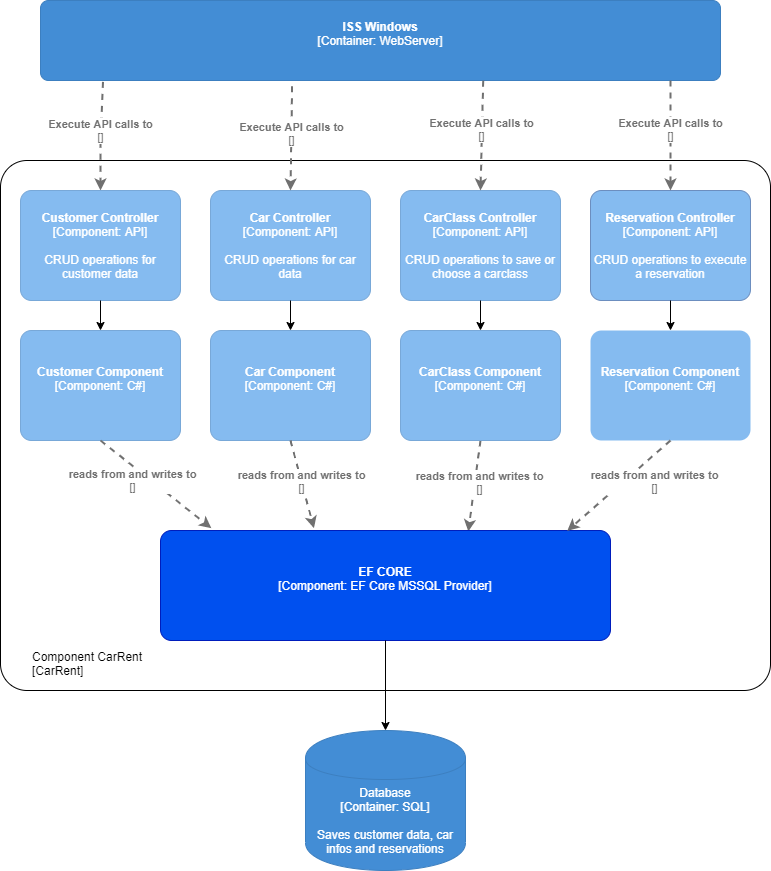

The diagram above was exported from draw.io. Its source (the exported page's mxGraphModel, read from the mxfile embedded in the PNG):
<mxGraphModel dx="1038" dy="547" grid="1" gridSize="10" guides="1" tooltips="1" connect="1" arrows="1" fold="1" page="1" pageScale="1" pageWidth="827" pageHeight="1169" math="0" shadow="0">
  <root>
    <mxCell id="0" />
    <mxCell id="1" parent="0" />
    <object placeholders="1" c4Name="Component CarRent" c4Type="ExecutionEnvironment" c4Application="CarRent" label="&lt;div style=&quot;&quot;&gt;%c4Name%&lt;/div&gt;&lt;div style=&quot;&quot;&gt;[%c4Application%]&lt;/div&gt;" id="xlUGnAavva0PGQG1NEAW-9">
      <mxCell style="rounded=1;whiteSpace=wrap;html=1;labelBackgroundColor=none;fillColor=#ffffff;fontColor=#000000;align=left;arcSize=5;strokeColor=#000000;verticalAlign=bottom;metaEdit=1;metaData={&quot;c4Type&quot;:{&quot;editable&quot;:false}};points=[[0.25,0,0],[0.5,0,0],[0.75,0,0],[1,0.25,0],[1,0.5,0],[1,0.75,0],[0.75,1,0],[0.5,1,0],[0.25,1,0],[0,0.75,0],[0,0.5,0],[0,0.25,0]];spacingTop=0;spacingLeft=30;spacingBottom=10;" parent="1" vertex="1">
        <mxGeometry y="200" width="770" height="530" as="geometry" />
      </mxCell>
    </object>
    <object placeholders="1" c4Name="ISS Windows" c4Type="Container" c4Technology="WebServer" c4Description="" label="&lt;b&gt;%c4Name%&lt;/b&gt;&lt;div&gt;[%c4Type%: %c4Technology%]&lt;/div&gt;&lt;br&gt;&lt;div&gt;%c4Description%&lt;/div&gt;" id="OJYAxBSo7Gqvu29sWxHO-1">
      <mxCell style="rounded=1;whiteSpace=wrap;html=1;labelBackgroundColor=none;fillColor=#438DD5;fontColor=#ffffff;align=center;arcSize=10;strokeColor=#3C7FC0;metaEdit=1;metaData={&quot;c4Type&quot;:{&quot;editable&quot;:false}};points=[[0.25,0,0],[0.5,0,0],[0.75,0,0],[1,0.25,0],[1,0.5,0],[1,0.75,0],[0.75,1,0],[0.5,1,0],[0.25,1,0],[0,0.75,0],[0,0.5,0],[0,0.25,0]];" parent="1" vertex="1">
        <mxGeometry x="40" y="40" width="680" height="80" as="geometry" />
      </mxCell>
    </object>
    <object placeholders="1" c4Type="Relationship" c4Technology="" c4Description="Execute API calls to" label="&lt;div style=&quot;text-align: left&quot;&gt;&lt;div style=&quot;text-align: center&quot;&gt;&lt;b&gt;%c4Description%&lt;/b&gt;&lt;/div&gt;&lt;div style=&quot;text-align: center&quot;&gt;[%c4Technology%]&lt;/div&gt;&lt;/div&gt;" id="OJYAxBSo7Gqvu29sWxHO-4">
      <mxCell style="edgeStyle=none;rounded=0;html=1;jettySize=auto;orthogonalLoop=1;strokeColor=#707070;strokeWidth=2;fontColor=#707070;jumpStyle=none;dashed=1;metaEdit=1;metaData={&quot;c4Type&quot;:{&quot;editable&quot;:false}};exitX=0.092;exitY=1.017;exitDx=0;exitDy=0;exitPerimeter=0;entryX=0.5;entryY=0;entryDx=0;entryDy=0;entryPerimeter=0;" parent="1" source="OJYAxBSo7Gqvu29sWxHO-1" target="lw6er2rt-ljdda4bjyzG-1" edge="1">
        <mxGeometry x="-0.1038" width="160" relative="1" as="geometry">
          <mxPoint x="330" y="600" as="sourcePoint" />
          <mxPoint x="117" y="210" as="targetPoint" />
          <Array as="points">
            <mxPoint x="100" y="180" />
          </Array>
          <mxPoint as="offset" />
        </mxGeometry>
      </mxCell>
    </object>
    <mxCell id="OJYAxBSo7Gqvu29sWxHO-6" style="edgeStyle=orthogonalEdgeStyle;rounded=0;orthogonalLoop=1;jettySize=auto;html=1;exitX=0.5;exitY=1;exitDx=0;exitDy=0;exitPerimeter=0;" parent="1" source="xlUGnAavva0PGQG1NEAW-9" target="xlUGnAavva0PGQG1NEAW-9" edge="1">
      <mxGeometry relative="1" as="geometry" />
    </mxCell>
    <object placeholders="1" c4Type="Database" c4Technology="SQL" c4Description="Saves customer data, car infos and reservations" label="%c4Type%&lt;div&gt;[Container:&amp;nbsp;%c4Technology%]&lt;/div&gt;&lt;br&gt;&lt;div&gt;%c4Description%&lt;/div&gt;" id="OJYAxBSo7Gqvu29sWxHO-7">
      <mxCell style="shape=cylinder;whiteSpace=wrap;html=1;boundedLbl=1;rounded=0;labelBackgroundColor=none;fillColor=#438DD5;fontSize=12;fontColor=#ffffff;align=center;strokeColor=#3C7FC0;metaEdit=1;points=[[0.5,0,0],[1,0.25,0],[1,0.5,0],[1,0.75,0],[0.5,1,0],[0,0.75,0],[0,0.5,0],[0,0.25,0]];metaData={&quot;c4Type&quot;:{&quot;editable&quot;:false}};" parent="1" vertex="1">
        <mxGeometry x="305" y="770" width="160" height="140" as="geometry" />
      </mxCell>
    </object>
    <object placeholders="1" c4Type="Relationship" c4Technology="" c4Description="reads from and writes to" label="&lt;div style=&quot;text-align: left&quot;&gt;&lt;div style=&quot;text-align: center&quot;&gt;&lt;b&gt;%c4Description%&lt;/b&gt;&lt;/div&gt;&lt;div style=&quot;text-align: center&quot;&gt;[%c4Technology%]&lt;/div&gt;&lt;/div&gt;" id="OJYAxBSo7Gqvu29sWxHO-8">
      <mxCell style="edgeStyle=none;rounded=0;html=1;jettySize=auto;orthogonalLoop=1;strokeColor=#707070;strokeWidth=2;fontColor=#707070;jumpStyle=none;dashed=1;metaEdit=1;metaData={&quot;c4Type&quot;:{&quot;editable&quot;:false}};entryX=0.684;entryY=0.009;entryDx=0;entryDy=0;entryPerimeter=0;exitX=0.5;exitY=1;exitDx=0;exitDy=0;exitPerimeter=0;" parent="1" source="lw6er2rt-ljdda4bjyzG-10" target="36Q3smTLZe-0XrtFnkPJ-6" edge="1">
        <mxGeometry x="-0.0744" y="5" width="160" relative="1" as="geometry">
          <mxPoint x="360" y="625.0000000000002" as="sourcePoint" />
          <mxPoint x="560" y="625" as="targetPoint" />
          <mxPoint as="offset" />
        </mxGeometry>
      </mxCell>
    </object>
    <object placeholders="1" c4Name="Customer Controller" c4Type="Component" c4Technology="API" c4Description="CRUD operations for customer data" label="&lt;b&gt;%c4Name%&lt;/b&gt;&lt;div&gt;[%c4Type%: %c4Technology%]&lt;/div&gt;&lt;br&gt;&lt;div&gt;%c4Description%&lt;/div&gt;" id="lw6er2rt-ljdda4bjyzG-1">
      <mxCell style="rounded=1;whiteSpace=wrap;html=1;labelBackgroundColor=none;fillColor=#85BBF0;fontColor=#ffffff;align=center;arcSize=10;strokeColor=#78A8D8;metaEdit=1;metaData={&quot;c4Type&quot;:{&quot;editable&quot;:false}};points=[[0.25,0,0],[0.5,0,0],[0.75,0,0],[1,0.25,0],[1,0.5,0],[1,0.75,0],[0.75,1,0],[0.5,1,0],[0.25,1,0],[0,0.75,0],[0,0.5,0],[0,0.25,0]];" parent="1" vertex="1">
        <mxGeometry x="20" y="230" width="160" height="110.00000000000001" as="geometry" />
      </mxCell>
    </object>
    <object placeholders="1" c4Name="Car Controller" c4Type="Component" c4Technology="API" c4Description="CRUD operations for car data" label="&lt;b&gt;%c4Name%&lt;/b&gt;&lt;div&gt;[%c4Type%: %c4Technology%]&lt;/div&gt;&lt;br&gt;&lt;div&gt;%c4Description%&lt;/div&gt;" id="lw6er2rt-ljdda4bjyzG-2">
      <mxCell style="rounded=1;whiteSpace=wrap;html=1;labelBackgroundColor=none;fillColor=#85BBF0;fontColor=#ffffff;align=center;arcSize=10;strokeColor=#78A8D8;metaEdit=1;metaData={&quot;c4Type&quot;:{&quot;editable&quot;:false}};points=[[0.25,0,0],[0.5,0,0],[0.75,0,0],[1,0.25,0],[1,0.5,0],[1,0.75,0],[0.75,1,0],[0.5,1,0],[0.25,1,0],[0,0.75,0],[0,0.5,0],[0,0.25,0]];" parent="1" vertex="1">
        <mxGeometry x="210" y="230" width="160" height="110.00000000000001" as="geometry" />
      </mxCell>
    </object>
    <object placeholders="1" c4Name="CarClass Controller" c4Type="Component" c4Technology="API" c4Description="CRUD operations to save or choose a carclass" label="&lt;b&gt;%c4Name%&lt;/b&gt;&lt;div&gt;[%c4Type%: %c4Technology%]&lt;/div&gt;&lt;br&gt;&lt;div&gt;%c4Description%&lt;/div&gt;" id="lw6er2rt-ljdda4bjyzG-3">
      <mxCell style="rounded=1;whiteSpace=wrap;html=1;labelBackgroundColor=none;fillColor=#85BBF0;fontColor=#ffffff;align=center;arcSize=10;strokeColor=#78A8D8;metaEdit=1;metaData={&quot;c4Type&quot;:{&quot;editable&quot;:false}};points=[[0.25,0,0],[0.5,0,0],[0.75,0,0],[1,0.25,0],[1,0.5,0],[1,0.75,0],[0.75,1,0],[0.5,1,0],[0.25,1,0],[0,0.75,0],[0,0.5,0],[0,0.25,0]];" parent="1" vertex="1">
        <mxGeometry x="400" y="230" width="160" height="110.00000000000001" as="geometry" />
      </mxCell>
    </object>
    <object placeholders="1" c4Name="Reservation Controller" c4Type="Component" c4Technology="API" c4Description="CRUD operations to execute a reservation" label="&lt;b&gt;%c4Name%&lt;/b&gt;&lt;div&gt;[%c4Type%: %c4Technology%]&lt;/div&gt;&lt;br&gt;&lt;div&gt;%c4Description%&lt;/div&gt;" id="lw6er2rt-ljdda4bjyzG-4">
      <mxCell style="rounded=1;whiteSpace=wrap;html=1;labelBackgroundColor=none;align=center;arcSize=10;strokeColor=#6c8ebf;metaEdit=1;metaData={&quot;c4Type&quot;:{&quot;editable&quot;:false}};points=[[0.25,0,0],[0.5,0,0],[0.75,0,0],[1,0.25,0],[1,0.5,0],[1,0.75,0],[0.75,1,0],[0.5,1,0],[0.25,1,0],[0,0.75,0],[0,0.5,0],[0,0.25,0]];fillColor=#85BBF0;fontColor=#FFFFFF;" parent="1" vertex="1">
        <mxGeometry x="590" y="230" width="160" height="110.00000000000001" as="geometry" />
      </mxCell>
    </object>
    <object placeholders="1" c4Type="Relationship" c4Technology="" c4Description="Execute API calls to" label="&lt;div style=&quot;text-align: left&quot;&gt;&lt;div style=&quot;text-align: center&quot;&gt;&lt;b&gt;%c4Description%&lt;/b&gt;&lt;/div&gt;&lt;div style=&quot;text-align: center&quot;&gt;[%c4Technology%]&lt;/div&gt;&lt;/div&gt;" id="lw6er2rt-ljdda4bjyzG-5">
      <mxCell style="edgeStyle=none;rounded=0;html=1;jettySize=auto;orthogonalLoop=1;strokeColor=#707070;strokeWidth=2;fontColor=#707070;jumpStyle=none;dashed=1;metaEdit=1;metaData={&quot;c4Type&quot;:{&quot;editable&quot;:false}};exitX=0.37;exitY=1.072;exitDx=0;exitDy=0;exitPerimeter=0;entryX=0.5;entryY=0;entryDx=0;entryDy=0;entryPerimeter=0;" parent="1" source="OJYAxBSo7Gqvu29sWxHO-1" target="lw6er2rt-ljdda4bjyzG-2" edge="1">
        <mxGeometry x="-0.1038" width="160" relative="1" as="geometry">
          <mxPoint x="112.55999999999995" y="131.3599999999999" as="sourcePoint" />
          <mxPoint x="110" y="240" as="targetPoint" />
          <Array as="points" />
          <mxPoint as="offset" />
        </mxGeometry>
      </mxCell>
    </object>
    <object placeholders="1" c4Type="Relationship" c4Technology="" c4Description="Execute API calls to" label="&lt;div style=&quot;text-align: left&quot;&gt;&lt;div style=&quot;text-align: center&quot;&gt;&lt;b&gt;%c4Description%&lt;/b&gt;&lt;/div&gt;&lt;div style=&quot;text-align: center&quot;&gt;[%c4Technology%]&lt;/div&gt;&lt;/div&gt;" id="lw6er2rt-ljdda4bjyzG-6">
      <mxCell style="edgeStyle=none;rounded=0;html=1;jettySize=auto;orthogonalLoop=1;strokeColor=#707070;strokeWidth=2;fontColor=#707070;jumpStyle=none;dashed=1;metaEdit=1;metaData={&quot;c4Type&quot;:{&quot;editable&quot;:false}};exitX=0.651;exitY=1.003;exitDx=0;exitDy=0;exitPerimeter=0;entryX=0.5;entryY=0;entryDx=0;entryDy=0;entryPerimeter=0;" parent="1" source="OJYAxBSo7Gqvu29sWxHO-1" target="lw6er2rt-ljdda4bjyzG-3" edge="1">
        <mxGeometry x="-0.1038" width="160" relative="1" as="geometry">
          <mxPoint x="122.55999999999995" y="141.3599999999999" as="sourcePoint" />
          <mxPoint x="120" y="250" as="targetPoint" />
          <Array as="points" />
          <mxPoint as="offset" />
        </mxGeometry>
      </mxCell>
    </object>
    <object placeholders="1" c4Type="Relationship" c4Technology="" c4Description="Execute API calls to" label="&lt;div style=&quot;text-align: left&quot;&gt;&lt;div style=&quot;text-align: center&quot;&gt;&lt;b&gt;%c4Description%&lt;/b&gt;&lt;/div&gt;&lt;div style=&quot;text-align: center&quot;&gt;[%c4Technology%]&lt;/div&gt;&lt;/div&gt;" id="lw6er2rt-ljdda4bjyzG-7">
      <mxCell style="edgeStyle=none;rounded=0;html=1;jettySize=auto;orthogonalLoop=1;strokeColor=#707070;strokeWidth=2;fontColor=#707070;jumpStyle=none;dashed=1;metaEdit=1;metaData={&quot;c4Type&quot;:{&quot;editable&quot;:false}};entryX=0.5;entryY=0;entryDx=0;entryDy=0;entryPerimeter=0;" parent="1" target="lw6er2rt-ljdda4bjyzG-4" edge="1">
        <mxGeometry x="-0.1038" width="160" relative="1" as="geometry">
          <mxPoint x="670" y="120" as="sourcePoint" />
          <mxPoint x="130" y="260" as="targetPoint" />
          <Array as="points" />
          <mxPoint as="offset" />
        </mxGeometry>
      </mxCell>
    </object>
    <object placeholders="1" c4Name="Customer Component" c4Type="Component" c4Technology="C#" c4Description="" label="&lt;b&gt;%c4Name%&lt;/b&gt;&lt;div&gt;[%c4Type%: %c4Technology%]&lt;/div&gt;&lt;br&gt;&lt;div&gt;%c4Description%&lt;/div&gt;" id="lw6er2rt-ljdda4bjyzG-8">
      <mxCell style="rounded=1;whiteSpace=wrap;html=1;labelBackgroundColor=none;fillColor=#85BBF0;fontColor=#ffffff;align=center;arcSize=10;strokeColor=#78A8D8;metaEdit=1;metaData={&quot;c4Type&quot;:{&quot;editable&quot;:false}};points=[[0.25,0,0],[0.5,0,0],[0.75,0,0],[1,0.25,0],[1,0.5,0],[1,0.75,0],[0.75,1,0],[0.5,1,0],[0.25,1,0],[0,0.75,0],[0,0.5,0],[0,0.25,0]];" parent="1" vertex="1">
        <mxGeometry x="20" y="370" width="160" height="110.00000000000001" as="geometry" />
      </mxCell>
    </object>
    <object placeholders="1" c4Name="Car Component" c4Type="Component" c4Technology="C#" c4Description="" label="&lt;b&gt;%c4Name%&lt;/b&gt;&lt;div&gt;[%c4Type%: %c4Technology%]&lt;/div&gt;&lt;br&gt;&lt;div&gt;%c4Description%&lt;/div&gt;" id="lw6er2rt-ljdda4bjyzG-9">
      <mxCell style="rounded=1;whiteSpace=wrap;html=1;labelBackgroundColor=none;fillColor=#85BBF0;fontColor=#ffffff;align=center;arcSize=10;strokeColor=#78A8D8;metaEdit=1;metaData={&quot;c4Type&quot;:{&quot;editable&quot;:false}};points=[[0.25,0,0],[0.5,0,0],[0.75,0,0],[1,0.25,0],[1,0.5,0],[1,0.75,0],[0.75,1,0],[0.5,1,0],[0.25,1,0],[0,0.75,0],[0,0.5,0],[0,0.25,0]];" parent="1" vertex="1">
        <mxGeometry x="210" y="370" width="160" height="110.00000000000001" as="geometry" />
      </mxCell>
    </object>
    <object placeholders="1" c4Name="CarClass Component" c4Type="Component" c4Technology="C#" c4Description="" label="&lt;b&gt;%c4Name%&lt;/b&gt;&lt;div&gt;[%c4Type%: %c4Technology%]&lt;/div&gt;&lt;br&gt;&lt;div&gt;%c4Description%&lt;/div&gt;" id="lw6er2rt-ljdda4bjyzG-10">
      <mxCell style="rounded=1;whiteSpace=wrap;html=1;labelBackgroundColor=none;fillColor=#85BBF0;fontColor=#ffffff;align=center;arcSize=10;strokeColor=#78A8D8;metaEdit=1;metaData={&quot;c4Type&quot;:{&quot;editable&quot;:false}};points=[[0.25,0,0],[0.5,0,0],[0.75,0,0],[1,0.25,0],[1,0.5,0],[1,0.75,0],[0.75,1,0],[0.5,1,0],[0.25,1,0],[0,0.75,0],[0,0.5,0],[0,0.25,0]];" parent="1" vertex="1">
        <mxGeometry x="400" y="370" width="160" height="110.00000000000001" as="geometry" />
      </mxCell>
    </object>
    <object placeholders="1" c4Name="Reservation Component" c4Type="Component" c4Technology="C#" c4Description="" label="&lt;b&gt;%c4Name%&lt;/b&gt;&lt;div&gt;[%c4Type%: %c4Technology%]&lt;/div&gt;&lt;br&gt;&lt;div&gt;%c4Description%&lt;/div&gt;" id="lw6er2rt-ljdda4bjyzG-11">
      <mxCell style="rounded=1;whiteSpace=wrap;html=1;labelBackgroundColor=none;align=center;arcSize=10;metaEdit=1;metaData={&quot;c4Type&quot;:{&quot;editable&quot;:false}};points=[[0.25,0,0],[0.5,0,0],[0.75,0,0],[1,0.25,0],[1,0.5,0],[1,0.75,0],[0.75,1,0],[0.5,1,0],[0.25,1,0],[0,0.75,0],[0,0.5,0],[0,0.25,0]];fillColor=#85BBF0;fontColor=#FFFFFF;strokeColor=none;" parent="1" vertex="1">
        <mxGeometry x="590" y="370" width="160" height="110.00000000000001" as="geometry" />
      </mxCell>
    </object>
    <object placeholders="1" c4Type="Relationship" c4Technology="" c4Description="reads from and writes to" label="&lt;div style=&quot;text-align: left&quot;&gt;&lt;div style=&quot;text-align: center&quot;&gt;&lt;b&gt;%c4Description%&lt;/b&gt;&lt;/div&gt;&lt;div style=&quot;text-align: center&quot;&gt;[%c4Technology%]&lt;/div&gt;&lt;/div&gt;" id="lw6er2rt-ljdda4bjyzG-12">
      <mxCell style="edgeStyle=none;rounded=0;html=1;jettySize=auto;orthogonalLoop=1;strokeColor=#707070;strokeWidth=2;fontColor=#707070;jumpStyle=none;dashed=1;metaEdit=1;metaData={&quot;c4Type&quot;:{&quot;editable&quot;:false}};entryX=0.341;entryY=-0.021;entryDx=0;entryDy=0;entryPerimeter=0;exitX=0.5;exitY=1;exitDx=0;exitDy=0;exitPerimeter=0;" parent="1" source="lw6er2rt-ljdda4bjyzG-9" target="36Q3smTLZe-0XrtFnkPJ-6" edge="1">
        <mxGeometry x="-0.0717" width="160" relative="1" as="geometry">
          <mxPoint x="489.9999999999998" y="520" as="sourcePoint" />
          <mxPoint x="273.52" y="706.8600000000001" as="targetPoint" />
          <mxPoint as="offset" />
        </mxGeometry>
      </mxCell>
    </object>
    <object placeholders="1" c4Type="Relationship" c4Technology="" c4Description="reads from and writes to" label="&lt;div style=&quot;text-align: left&quot;&gt;&lt;div style=&quot;text-align: center&quot;&gt;&lt;b&gt;%c4Description%&lt;/b&gt;&lt;/div&gt;&lt;div style=&quot;text-align: center&quot;&gt;[%c4Technology%]&lt;/div&gt;&lt;/div&gt;" id="lw6er2rt-ljdda4bjyzG-13">
      <mxCell style="edgeStyle=none;rounded=0;html=1;jettySize=auto;orthogonalLoop=1;strokeColor=#707070;strokeWidth=2;fontColor=#707070;jumpStyle=none;dashed=1;metaEdit=1;metaData={&quot;c4Type&quot;:{&quot;editable&quot;:false}};entryX=0.113;entryY=-0.021;entryDx=0;entryDy=0;entryPerimeter=0;exitX=0.5;exitY=1;exitDx=0;exitDy=0;exitPerimeter=0;" parent="1" source="lw6er2rt-ljdda4bjyzG-8" target="36Q3smTLZe-0XrtFnkPJ-6" edge="1">
        <mxGeometry x="-0.288" y="-11" width="160" relative="1" as="geometry">
          <mxPoint x="300" y="520" as="sourcePoint" />
          <mxPoint x="210" y="700.0000000000002" as="targetPoint" />
          <mxPoint as="offset" />
        </mxGeometry>
      </mxCell>
    </object>
    <mxCell id="36Q3smTLZe-0XrtFnkPJ-1" value="" style="endArrow=classic;html=1;fontColor=#FFFFFF;entryX=0.5;entryY=0;entryDx=0;entryDy=0;entryPerimeter=0;" parent="1" source="lw6er2rt-ljdda4bjyzG-1" target="lw6er2rt-ljdda4bjyzG-8" edge="1">
      <mxGeometry width="50" height="50" relative="1" as="geometry">
        <mxPoint x="100" y="390" as="sourcePoint" />
        <mxPoint x="100" y="410.71067811865476" as="targetPoint" />
      </mxGeometry>
    </mxCell>
    <mxCell id="36Q3smTLZe-0XrtFnkPJ-2" value="" style="endArrow=classic;html=1;fontColor=#FFFFFF;exitX=0.5;exitY=1;exitDx=0;exitDy=0;exitPerimeter=0;" parent="1" source="lw6er2rt-ljdda4bjyzG-2" target="lw6er2rt-ljdda4bjyzG-9" edge="1">
      <mxGeometry width="50" height="50" relative="1" as="geometry">
        <mxPoint x="110" y="350" as="sourcePoint" />
        <mxPoint x="110" y="380" as="targetPoint" />
      </mxGeometry>
    </mxCell>
    <mxCell id="36Q3smTLZe-0XrtFnkPJ-4" value="" style="endArrow=classic;html=1;fontColor=#FFFFFF;" parent="1" source="lw6er2rt-ljdda4bjyzG-3" edge="1">
      <mxGeometry width="50" height="50" relative="1" as="geometry">
        <mxPoint x="480" y="390" as="sourcePoint" />
        <mxPoint x="480" y="370" as="targetPoint" />
      </mxGeometry>
    </mxCell>
    <mxCell id="36Q3smTLZe-0XrtFnkPJ-5" value="" style="endArrow=classic;html=1;fontColor=#FFFFFF;exitX=0.5;exitY=1;exitDx=0;exitDy=0;exitPerimeter=0;entryX=0.5;entryY=0;entryDx=0;entryDy=0;entryPerimeter=0;" parent="1" source="lw6er2rt-ljdda4bjyzG-4" target="lw6er2rt-ljdda4bjyzG-11" edge="1">
      <mxGeometry width="50" height="50" relative="1" as="geometry">
        <mxPoint x="490" y="350" as="sourcePoint" />
        <mxPoint x="490" y="380" as="targetPoint" />
      </mxGeometry>
    </mxCell>
    <object placeholders="1" c4Name="EF CORE" c4Type="Component" c4Technology="EF Core MSSQL Provider" c4Description="" label="&lt;b&gt;%c4Name%&lt;/b&gt;&lt;div&gt;[%c4Type%: %c4Technology%]&lt;/div&gt;&lt;br&gt;&lt;div&gt;%c4Description%&lt;/div&gt;" id="36Q3smTLZe-0XrtFnkPJ-6">
      <mxCell style="rounded=1;whiteSpace=wrap;html=1;labelBackgroundColor=none;fillColor=#0050ef;fontColor=#ffffff;align=center;arcSize=10;strokeColor=#001DBC;metaEdit=1;metaData={&quot;c4Type&quot;:{&quot;editable&quot;:false}};points=[[0.25,0,0],[0.5,0,0],[0.75,0,0],[1,0.25,0],[1,0.5,0],[1,0.75,0],[0.75,1,0],[0.5,1,0],[0.25,1,0],[0,0.75,0],[0,0.5,0],[0,0.25,0]];" parent="1" vertex="1">
        <mxGeometry x="160" y="570" width="450" height="110" as="geometry" />
      </mxCell>
    </object>
    <object placeholders="1" c4Type="Relationship" c4Technology="" c4Description="reads from and writes to" label="&lt;div style=&quot;text-align: left&quot;&gt;&lt;div style=&quot;text-align: center&quot;&gt;&lt;b&gt;%c4Description%&lt;/b&gt;&lt;/div&gt;&lt;div style=&quot;text-align: center&quot;&gt;[%c4Technology%]&lt;/div&gt;&lt;/div&gt;" id="36Q3smTLZe-0XrtFnkPJ-7">
      <mxCell style="edgeStyle=none;rounded=0;html=1;jettySize=auto;orthogonalLoop=1;strokeColor=#707070;strokeWidth=2;fontColor=#707070;jumpStyle=none;dashed=1;metaEdit=1;metaData={&quot;c4Type&quot;:{&quot;editable&quot;:false}};entryX=0.904;entryY=0.003;entryDx=0;entryDy=0;entryPerimeter=0;exitX=0.5;exitY=1;exitDx=0;exitDy=0;exitPerimeter=0;" parent="1" source="lw6er2rt-ljdda4bjyzG-11" target="36Q3smTLZe-0XrtFnkPJ-6" edge="1">
        <mxGeometry x="-0.4368" y="20" width="160" relative="1" as="geometry">
          <mxPoint x="490" y="490" as="sourcePoint" />
          <mxPoint x="458.52" y="786.8599999999999" as="targetPoint" />
          <mxPoint as="offset" />
        </mxGeometry>
      </mxCell>
    </object>
    <mxCell id="36Q3smTLZe-0XrtFnkPJ-8" value="" style="endArrow=classic;html=1;fontColor=#FFFFFF;entryX=0.5;entryY=0;entryDx=0;entryDy=0;entryPerimeter=0;" parent="1" source="36Q3smTLZe-0XrtFnkPJ-6" target="OJYAxBSo7Gqvu29sWxHO-7" edge="1">
      <mxGeometry width="50" height="50" relative="1" as="geometry">
        <mxPoint x="385" y="730" as="sourcePoint" />
        <mxPoint x="385" y="750.7106781186548" as="targetPoint" />
      </mxGeometry>
    </mxCell>
  </root>
</mxGraphModel>